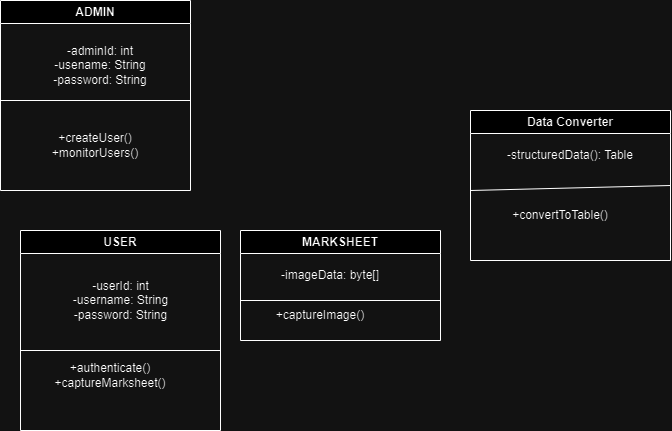

The diagram above was exported from draw.io. Its source (the exported page's mxGraphModel, read from the mxfile embedded in the PNG):
<mxGraphModel dx="1290" dy="557" grid="1" gridSize="10" guides="1" tooltips="1" connect="1" arrows="1" fold="1" page="1" pageScale="1" pageWidth="850" pageHeight="1100" math="0" shadow="0">
  <root>
    <mxCell id="0" />
    <mxCell id="1" parent="0" />
    <mxCell id="0SjETIEktoA3uu0hj3Pf-3" value="ADMIN" style="swimlane;whiteSpace=wrap;html=1;" vertex="1" parent="1">
      <mxGeometry x="60" y="120" width="190" height="190" as="geometry" />
    </mxCell>
    <mxCell id="0SjETIEktoA3uu0hj3Pf-10" value="-adminId: int&lt;div&gt;-usename: String&lt;/div&gt;&lt;div&gt;-password: String&lt;/div&gt;" style="text;html=1;align=center;verticalAlign=middle;whiteSpace=wrap;rounded=0;" vertex="1" parent="0SjETIEktoA3uu0hj3Pf-3">
      <mxGeometry x="30" y="20" width="140" height="90" as="geometry" />
    </mxCell>
    <mxCell id="0SjETIEktoA3uu0hj3Pf-9" value="" style="endArrow=none;html=1;rounded=0;" edge="1" parent="0SjETIEktoA3uu0hj3Pf-3">
      <mxGeometry width="50" height="50" relative="1" as="geometry">
        <mxPoint y="100" as="sourcePoint" />
        <mxPoint x="190" y="100" as="targetPoint" />
      </mxGeometry>
    </mxCell>
    <mxCell id="0SjETIEktoA3uu0hj3Pf-12" value="+createUser()&lt;div&gt;+monitorUsers()&lt;/div&gt;" style="text;html=1;align=center;verticalAlign=middle;whiteSpace=wrap;rounded=0;" vertex="1" parent="0SjETIEktoA3uu0hj3Pf-3">
      <mxGeometry x="30" y="130" width="130" height="30" as="geometry" />
    </mxCell>
    <mxCell id="0SjETIEktoA3uu0hj3Pf-5" value="USER" style="swimlane;whiteSpace=wrap;html=1;" vertex="1" parent="1">
      <mxGeometry x="80" y="350" width="200" height="200" as="geometry" />
    </mxCell>
    <mxCell id="0SjETIEktoA3uu0hj3Pf-13" value="-userId: int&lt;div&gt;-username: String&lt;/div&gt;&lt;div&gt;-password: String&lt;/div&gt;" style="text;html=1;align=center;verticalAlign=middle;whiteSpace=wrap;rounded=0;" vertex="1" parent="0SjETIEktoA3uu0hj3Pf-5">
      <mxGeometry x="27.5" y="50" width="145" height="40" as="geometry" />
    </mxCell>
    <mxCell id="0SjETIEktoA3uu0hj3Pf-14" value="" style="endArrow=none;html=1;rounded=0;" edge="1" parent="0SjETIEktoA3uu0hj3Pf-5">
      <mxGeometry width="50" height="50" relative="1" as="geometry">
        <mxPoint y="120" as="sourcePoint" />
        <mxPoint x="200" y="120" as="targetPoint" />
      </mxGeometry>
    </mxCell>
    <mxCell id="0SjETIEktoA3uu0hj3Pf-15" value="+authenticate()&lt;div&gt;+captureMarksheet()&lt;/div&gt;" style="text;html=1;align=center;verticalAlign=middle;whiteSpace=wrap;rounded=0;" vertex="1" parent="0SjETIEktoA3uu0hj3Pf-5">
      <mxGeometry x="60" y="130" width="60" height="30" as="geometry" />
    </mxCell>
    <mxCell id="0SjETIEktoA3uu0hj3Pf-6" value="MARKSHEET" style="swimlane;whiteSpace=wrap;html=1;" vertex="1" parent="1">
      <mxGeometry x="300" y="350" width="200" height="110" as="geometry" />
    </mxCell>
    <mxCell id="0SjETIEktoA3uu0hj3Pf-16" value="" style="endArrow=none;html=1;rounded=0;" edge="1" parent="0SjETIEktoA3uu0hj3Pf-6">
      <mxGeometry width="50" height="50" relative="1" as="geometry">
        <mxPoint y="70" as="sourcePoint" />
        <mxPoint x="200" y="70" as="targetPoint" />
      </mxGeometry>
    </mxCell>
    <mxCell id="0SjETIEktoA3uu0hj3Pf-19" value="-imageData: byte[]" style="text;html=1;align=center;verticalAlign=middle;whiteSpace=wrap;rounded=0;" vertex="1" parent="0SjETIEktoA3uu0hj3Pf-6">
      <mxGeometry x="30" y="30" width="120" height="30" as="geometry" />
    </mxCell>
    <mxCell id="0SjETIEktoA3uu0hj3Pf-20" value="+captureImage()" style="text;html=1;align=center;verticalAlign=middle;whiteSpace=wrap;rounded=0;" vertex="1" parent="0SjETIEktoA3uu0hj3Pf-6">
      <mxGeometry x="50" y="70" width="60" height="30" as="geometry" />
    </mxCell>
    <mxCell id="0SjETIEktoA3uu0hj3Pf-7" value="Data Converter" style="swimlane;whiteSpace=wrap;html=1;" vertex="1" parent="1">
      <mxGeometry x="530" y="230" width="200" height="150" as="geometry" />
    </mxCell>
    <mxCell id="0SjETIEktoA3uu0hj3Pf-23" value="-structuredData(): Table" style="text;html=1;align=center;verticalAlign=middle;whiteSpace=wrap;rounded=0;" vertex="1" parent="0SjETIEktoA3uu0hj3Pf-7">
      <mxGeometry x="30" y="30" width="140" height="30" as="geometry" />
    </mxCell>
    <mxCell id="0SjETIEktoA3uu0hj3Pf-24" value="+convertToTable()" style="text;html=1;align=center;verticalAlign=middle;whiteSpace=wrap;rounded=0;" vertex="1" parent="0SjETIEktoA3uu0hj3Pf-7">
      <mxGeometry x="60" y="90" width="60" height="30" as="geometry" />
    </mxCell>
    <mxCell id="0SjETIEktoA3uu0hj3Pf-22" value="" style="endArrow=none;html=1;rounded=0;entryX=1;entryY=0.5;entryDx=0;entryDy=0;" edge="1" parent="1" target="0SjETIEktoA3uu0hj3Pf-7">
      <mxGeometry width="50" height="50" relative="1" as="geometry">
        <mxPoint x="530" y="310" as="sourcePoint" />
        <mxPoint x="580" y="280" as="targetPoint" />
      </mxGeometry>
    </mxCell>
  </root>
</mxGraphModel>